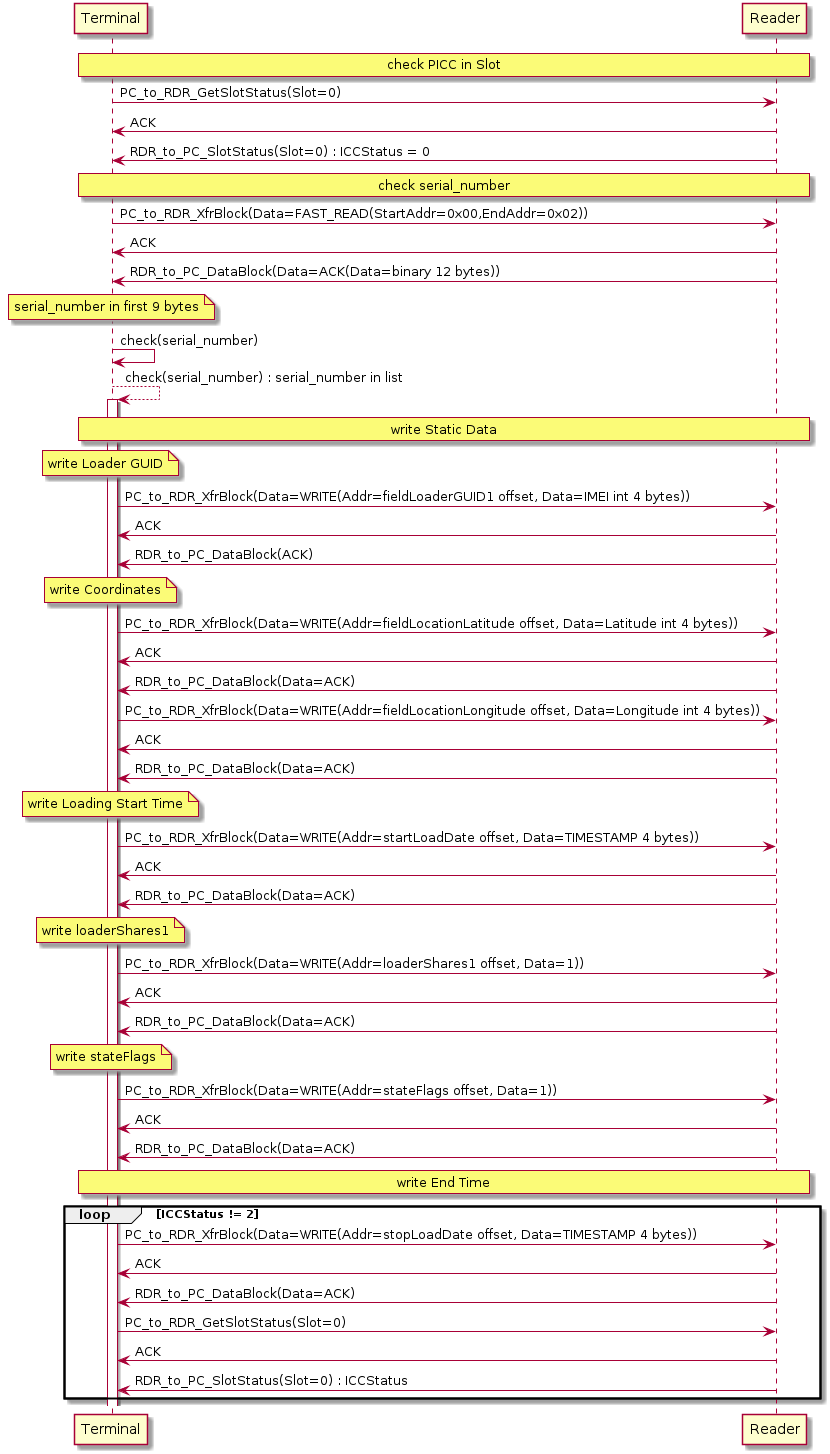

The diagram above was rendered by PlantUML. Its source (embedded in the PNG):
@startuml












participant "Terminal" as hst
participant "Reader" as rdr

rnote over hst, rdr
  check PICC in Slot
end rnote

  hst -> rdr : PC_to_RDR_GetSlotStatus(Slot=0)
  rdr -> hst : ACK
  rdr -> hst : RDR_to_PC_SlotStatus(Slot=0) : ICCStatus = 0

rnote over hst, rdr
  check serial_number
end rnote

  hst -> rdr : PC_to_RDR_XfrBlock(Data=FAST_READ(StartAddr=0x00,EndAddr=0x02))
  rdr -> hst : ACK
  rdr -> hst : RDR_to_PC_DataBlock(Data=ACK(Data=binary 12 bytes))
  note over hst: serial_number in first 9 bytes
  hst -> hst : check(serial_number)
  hst --> hst : check(serial_number) : serial_number in list
  activate hst

rnote over hst, rdr
  write Static Data
end rnote


  note over hst
    write Loader GUID
  end note
  hst -> rdr : PC_to_RDR_XfrBlock(Data=WRITE(Addr=fieldLoaderGUID1 offset, Data=IMEI int 4 bytes))
  rdr -> hst : ACK
  rdr -> hst : RDR_to_PC_DataBlock(ACK)

  note over hst
    write Coordinates
  end note
  hst -> rdr : PC_to_RDR_XfrBlock(Data=WRITE(Addr=fieldLocationLatitude offset, Data=Latitude int 4 bytes))
  rdr -> hst : ACK
  rdr -> hst : RDR_to_PC_DataBlock(Data=ACK)
  hst -> rdr : PC_to_RDR_XfrBlock(Data=WRITE(Addr=fieldLocationLongitude offset, Data=Longitude int 4 bytes))
  rdr -> hst : ACK
  rdr -> hst : RDR_to_PC_DataBlock(Data=ACK)

  note over hst
    write Loading Start Time
  end note
  hst -> rdr : PC_to_RDR_XfrBlock(Data=WRITE(Addr=startLoadDate offset, Data=TIMESTAMP 4 bytes))
  rdr -> hst : ACK
  rdr -> hst : RDR_to_PC_DataBlock(Data=ACK)

  note over hst
    write loaderShares1
  end note
  hst -> rdr : PC_to_RDR_XfrBlock(Data=WRITE(Addr=loaderShares1 offset, Data=1))
  rdr -> hst : ACK
  rdr -> hst : RDR_to_PC_DataBlock(Data=ACK)

  note over hst
    write stateFlags
  end note
  hst -> rdr : PC_to_RDR_XfrBlock(Data=WRITE(Addr=stateFlags offset, Data=1))
  rdr -> hst : ACK
  rdr -> hst : RDR_to_PC_DataBlock(Data=ACK)


rnote over hst, rdr
  write End Time
end rnote

  loop ICCStatus != 2
    hst -> rdr : PC_to_RDR_XfrBlock(Data=WRITE(Addr=stopLoadDate offset, Data=TIMESTAMP 4 bytes))
    rdr -> hst : ACK
    rdr -> hst : RDR_to_PC_DataBlock(Data=ACK)
    hst -> rdr : PC_to_RDR_GetSlotStatus(Slot=0)
    rdr -> hst : ACK
    rdr -> hst : RDR_to_PC_SlotStatus(Slot=0) : ICCStatus
  end



@enduml